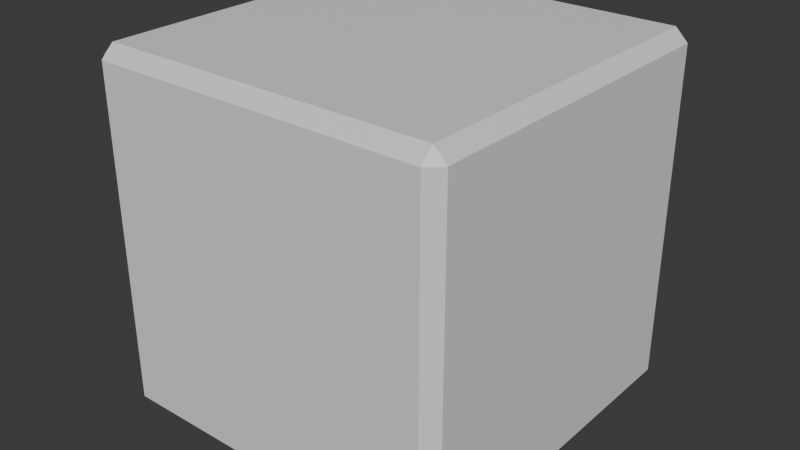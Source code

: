 # Source: mesh_stone_slab_1.blend  (saved by Blender 4.2.67; exported with 4.5.12 LTS)
import bpy
from mathutils import Matrix  # noqa: F401  (used for matrix-valued properties, if any)

bpy.ops.wm.read_factory_settings(use_empty=True)
scene = bpy.context.scene
scene.name = 'Scene'

# ---- materials (node trees are filled in below, after node groups)
mat_material = bpy.data.materials.new('Material')
mat_material.alpha_threshold = 0.0
mat_material.roughness = 0.5
mat_material.line_color = (0.0, 0.0, 0.0, 1.0)

# ---- material node trees
mat_material.use_nodes = True; mat_material.node_tree.nodes.clear()
_N = mat_material.node_tree.nodes; _L = mat_material.node_tree.links
n0 = _N.new('ShaderNodeOutputMaterial'); n0.name = 'Material Output'; n0.location = (300, 300)
n1 = _N.new('ShaderNodeBsdfPrincipled'); n1.name = 'Principled BSDF'; n1.location = (10, 300)
n1.inputs[3].default_value = 1.45
_L.new(n1.outputs[0], n0.inputs[0])
n0.is_active_output = True

# ---- world
world_world = bpy.data.worlds.new('World'); scene.world = world_world
world_world.use_nodes = True; world_world.node_tree.nodes.clear()
_N = world_world.node_tree.nodes; _L = world_world.node_tree.links
n0 = _N.new('ShaderNodeOutputWorld'); n0.name = 'World Output'; n0.location = (300, 300)
n1 = _N.new('ShaderNodeBackground'); n1.name = 'Background'; n1.location = (10, 300)
n1.inputs[0].default_value = (0.05088, 0.05088, 0.05088, 1.0)
_L.new(n1.outputs[0], n0.inputs[0])
n0.is_active_output = True
world_world.color = (0.05088, 0.05088, 0.05088)
world_world.sun_shadow_jitter_overblur = 0.0

# ---- meshes
me_cube = bpy.data.meshes.new('Cube')
me_cube.from_pydata([(0.93, 1.0, 0.93), (0.93, 0.93, 1.0), (1.0, 0.93, 0.93), (0.93, 0.93, -1.0), (0.93, 1.0, -0.93), (1.0, 0.93, -0.93), (1.0, -0.93, 0.93), (0.93, -0.93, 1.0), (0.93, -1.0, 0.93), (1.0, -0.93, -0.93), (0.93, -1.0, -0.93), (0.93, -0.93, -1.0), (-0.93, 1.0, 0.93), (-1.0, 0.93, 0.93), (-0.93, 0.93, 1.0), (-1.0, 0.93, -0.93), (-0.93, 1.0, -0.93), (-0.93, 0.93, -1.0), (-1.0, -0.93, 0.93), (-0.93, -1.0, 0.93), (-0.93, -0.93, 1.0), (-0.93, -0.93, -1.0), (-0.93, -1.0, -0.93), (-1.0, -0.93, -0.93)], [], [(17, 3, 11, 21), (23, 18, 13, 15), (10, 8, 19, 22), (1, 14, 20, 7), (5, 2, 6, 9), (0, 1, 2), (3, 4, 5), (6, 7, 8), (9, 10, 11), (12, 13, 14), (15, 16, 17), (18, 19, 20), (21, 22, 23), (17, 21, 23, 15), (3, 17, 16, 4), (2, 5, 4, 0), (22, 19, 18, 23), (8, 10, 9, 6), (12, 16, 15, 13), (7, 20, 19, 8), (1, 7, 6, 2), (21, 11, 10, 22), (20, 14, 13, 18), (14, 1, 0, 12), (11, 3, 5, 9), (16, 12, 0, 4)])
_uv = me_cube.uv_layers.new(name='UVMap')
_uv.uv.foreach_set('vector', [0.1337, 0.5087, 0.3662, 0.5088, 0.3663, 0.7413, 0.1337, 0.7412, 0.3837, 0.00875, 0.6162, 0.00875, 0.6162, 0.2413, 0.3837, 0.2412, 0.3837, 0.7587, 0.6162, 0.7588, 0.6162, 0.9913, 0.3837, 0.9912, 0.6337, 0.5087, 0.8662, 0.5088, 0.8662, 0.7413, 0.6337, 0.7412, 0.3837, 0.5087, 0.6162, 0.5088, 0.6162, 0.7413, 0.3837, 0.7412, 0.6162, 0.4913, 0.625, 0.4913, 0.6163, 0.5, 0.3662, 0.5088, 0.3662, 0.5, 0.375, 0.5088, 0.6163, 0.75, 0.625, 0.7587, 0.6162, 0.7588, 0.375, 0.7412, 0.3663, 0.75, 0.3663, 0.7413, 0.6163, 0.25, 0.6162, 0.2413, 0.625, 0.2413, 0.125, 0.5087, 0.1337, 0.5, 0.1337, 0.5087, 0.6162, 0.00875, 0.6163, 0.0, 0.625, 0.00875, 0.1337, 0.7412, 0.1337, 0.75, 0.125, 0.7412, 0.1337, 0.5087, 0.1337, 0.7412, 0.125, 0.7412, 0.125, 0.5087, 0.3662, 0.5088, 0.1337, 0.5087, 0.1337, 0.5, 0.3662, 0.5, 0.6162, 0.5088, 0.3837, 0.5087, 0.3837, 0.4912, 0.6162, 0.4913, 0.3837, 0.0, 0.6163, 0.0, 0.6162, 0.00875, 0.3837, 0.00875, 0.6162, 0.7588, 0.3837, 0.7587, 0.3837, 0.7412, 0.6162, 0.7413, 0.6162, 0.2588, 0.3837, 0.2587, 0.3837, 0.2412, 0.6162, 0.2413, 0.625, 0.7587, 0.625, 0.9913, 0.6162, 0.9913, 0.6162, 0.7588, 0.6337, 0.5087, 0.6337, 0.7412, 0.6162, 0.7413, 0.6162, 0.5088, 0.1337, 0.7412, 0.3663, 0.7413, 0.3662, 0.75, 0.1337, 0.75, 0.625, 0.00875, 0.625, 0.2413, 0.6162, 0.2413, 0.6162, 0.00875, 0.625, 0.2588, 0.625, 0.4913, 0.6162, 0.4913, 0.6162, 0.2588, 0.3663, 0.7413, 0.3662, 0.5088, 0.3837, 0.5087, 0.3837, 0.7412, 0.3837, 0.2587, 0.6162, 0.2588, 0.6162, 0.4913, 0.3837, 0.4912])
me_cube.materials.append(mat_material)
me_cube.use_mirror_vertex_groups = False
me_cube.update()

# ---- objects
ob_cube = bpy.data.objects.new('Cube', me_cube)

# ---- transforms, parenting, visibility, modifiers, constraints
ob_cube.location = (0.0, 0.0, 0.0)
ob_cube.lock_rotations_4d = False
ob_cube.empty_display_type = 'ARROWS'
ob_cube.lineart.crease_threshold = 0.0

# ---- collection membership
scene.collection.objects.link(ob_cube)

# ---- scene / render settings (as saved in the file)
scene.frame_start = 1; scene.frame_end = 250; scene.frame_set(1)
scene.render.engine = 'BLENDER_EEVEE_NEXT'
bpy.context.view_layer.update()

# ---- added for rendering (the .blend has no active camera and no usable light): camera, sun
cam_auto = bpy.data.cameras.new('AutoCamera')
cam_auto.lens = 50.0
cam_auto.sensor_width = 36.0
cam_auto.clip_end = 1000.0
ob_auto_camera = bpy.data.objects.new('AutoCamera', cam_auto)
scene.collection.objects.link(ob_auto_camera)
ob_auto_camera.location = (3.20507, -3.84609, 2.56406)
ob_auto_camera.rotation_euler = (1.09748, -7.21219e-08, 0.694738)
scene.camera = ob_auto_camera
light_auto_sun = bpy.data.lights.new('AutoSun', 'SUN')
light_auto_sun.energy = 3.0
light_auto_sun.angle = 0.0523599
ob_auto_sun = bpy.data.objects.new('AutoSun', light_auto_sun)
scene.collection.objects.link(ob_auto_sun)
ob_auto_sun.rotation_euler = (0.872665, 0.174533, 0.523599)
bpy.context.view_layer.update()

